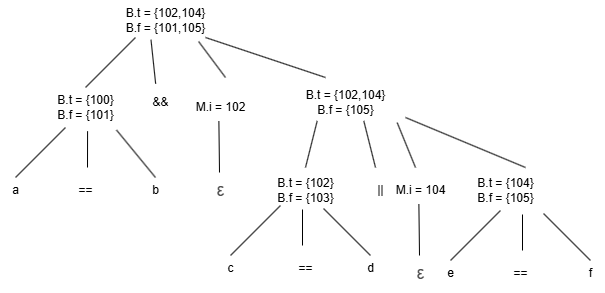

The diagram above was exported from draw.io. Its source (the exported page's mxGraphModel, read from the mxfile embedded in the PNG):
<mxGraphModel dx="1169" dy="585" grid="1" gridSize="10" guides="1" tooltips="1" connect="1" arrows="1" fold="1" page="1" pageScale="1" pageWidth="827" pageHeight="1169" math="0" shadow="0">
  <root>
    <mxCell id="0" />
    <mxCell id="1" parent="0" />
    <mxCell id="YKwO76LN3tTEyS7n9lOR-1" value="B.t = {102,104}&lt;div&gt;B.f = {101,105}&lt;/div&gt;" style="text;html=1;align=center;verticalAlign=middle;resizable=0;points=[];autosize=1;strokeColor=none;fillColor=none;" vertex="1" parent="1">
      <mxGeometry x="240" y="123" width="100" height="40" as="geometry" />
    </mxCell>
    <mxCell id="YKwO76LN3tTEyS7n9lOR-2" value="" style="endArrow=none;html=1;rounded=0;" edge="1" parent="1">
      <mxGeometry width="50" height="50" relative="1" as="geometry">
        <mxPoint x="210" y="210" as="sourcePoint" />
        <mxPoint x="260" y="160" as="targetPoint" />
      </mxGeometry>
    </mxCell>
    <mxCell id="YKwO76LN3tTEyS7n9lOR-3" value="B.t = {100}&lt;div&gt;B.f = {101}&lt;/div&gt;" style="text;html=1;align=center;verticalAlign=middle;resizable=0;points=[];autosize=1;strokeColor=none;fillColor=none;" vertex="1" parent="1">
      <mxGeometry x="170" y="210" width="80" height="40" as="geometry" />
    </mxCell>
    <mxCell id="YKwO76LN3tTEyS7n9lOR-4" value="" style="endArrow=none;html=1;rounded=0;" edge="1" parent="1">
      <mxGeometry width="50" height="50" relative="1" as="geometry">
        <mxPoint x="140" y="300" as="sourcePoint" />
        <mxPoint x="190" y="250" as="targetPoint" />
      </mxGeometry>
    </mxCell>
    <mxCell id="YKwO76LN3tTEyS7n9lOR-5" value="" style="endArrow=none;html=1;rounded=0;entryX=0.526;entryY=1.093;entryDx=0;entryDy=0;entryPerimeter=0;" edge="1" parent="1" target="YKwO76LN3tTEyS7n9lOR-3">
      <mxGeometry width="50" height="50" relative="1" as="geometry">
        <mxPoint x="212" y="290" as="sourcePoint" />
        <mxPoint x="240" y="270" as="targetPoint" />
      </mxGeometry>
    </mxCell>
    <mxCell id="YKwO76LN3tTEyS7n9lOR-6" value="" style="endArrow=none;html=1;rounded=0;entryX=0.888;entryY=1.064;entryDx=0;entryDy=0;entryPerimeter=0;" edge="1" parent="1" target="YKwO76LN3tTEyS7n9lOR-3">
      <mxGeometry width="50" height="50" relative="1" as="geometry">
        <mxPoint x="280" y="300" as="sourcePoint" />
        <mxPoint x="300" y="290" as="targetPoint" />
      </mxGeometry>
    </mxCell>
    <mxCell id="YKwO76LN3tTEyS7n9lOR-7" value="a" style="text;html=1;align=center;verticalAlign=middle;resizable=0;points=[];autosize=1;strokeColor=none;fillColor=none;" vertex="1" parent="1">
      <mxGeometry x="125" y="298" width="30" height="30" as="geometry" />
    </mxCell>
    <mxCell id="YKwO76LN3tTEyS7n9lOR-8" value="==" style="text;html=1;align=center;verticalAlign=middle;resizable=0;points=[];autosize=1;strokeColor=none;fillColor=none;" vertex="1" parent="1">
      <mxGeometry x="190" y="298" width="40" height="30" as="geometry" />
    </mxCell>
    <mxCell id="YKwO76LN3tTEyS7n9lOR-9" value="b" style="text;html=1;align=center;verticalAlign=middle;resizable=0;points=[];autosize=1;strokeColor=none;fillColor=none;" vertex="1" parent="1">
      <mxGeometry x="265" y="298" width="30" height="30" as="geometry" />
    </mxCell>
    <mxCell id="YKwO76LN3tTEyS7n9lOR-11" value="&amp;amp;&amp;amp;" style="text;html=1;align=center;verticalAlign=middle;resizable=0;points=[];autosize=1;strokeColor=none;fillColor=none;" vertex="1" parent="1">
      <mxGeometry x="265" y="210" width="40" height="30" as="geometry" />
    </mxCell>
    <mxCell id="YKwO76LN3tTEyS7n9lOR-12" value="" style="endArrow=none;html=1;rounded=0;entryX=0.831;entryY=1.025;entryDx=0;entryDy=0;entryPerimeter=0;" edge="1" parent="1" target="YKwO76LN3tTEyS7n9lOR-1">
      <mxGeometry width="50" height="50" relative="1" as="geometry">
        <mxPoint x="350" y="200" as="sourcePoint" />
        <mxPoint x="370" y="200" as="targetPoint" />
      </mxGeometry>
    </mxCell>
    <mxCell id="YKwO76LN3tTEyS7n9lOR-14" value="" style="endArrow=none;html=1;rounded=0;entryX=0.355;entryY=0.982;entryDx=0;entryDy=0;entryPerimeter=0;exitX=0.379;exitY=-0.124;exitDx=0;exitDy=0;exitPerimeter=0;" edge="1" parent="1" source="YKwO76LN3tTEyS7n9lOR-11" target="YKwO76LN3tTEyS7n9lOR-1">
      <mxGeometry width="50" height="50" relative="1" as="geometry">
        <mxPoint x="240" y="220" as="sourcePoint" />
        <mxPoint x="290" y="170" as="targetPoint" />
      </mxGeometry>
    </mxCell>
    <mxCell id="YKwO76LN3tTEyS7n9lOR-15" value="M.i = 102" style="text;html=1;align=center;verticalAlign=middle;resizable=0;points=[];autosize=1;strokeColor=none;fillColor=none;" vertex="1" parent="1">
      <mxGeometry x="310" y="215" width="70" height="30" as="geometry" />
    </mxCell>
    <mxCell id="YKwO76LN3tTEyS7n9lOR-16" value="" style="endArrow=none;html=1;rounded=0;entryX=0.477;entryY=0.962;entryDx=0;entryDy=0;entryPerimeter=0;" edge="1" parent="1" target="YKwO76LN3tTEyS7n9lOR-15">
      <mxGeometry width="50" height="50" relative="1" as="geometry">
        <mxPoint x="344" y="295" as="sourcePoint" />
        <mxPoint x="360" y="265" as="targetPoint" />
      </mxGeometry>
    </mxCell>
    <mxCell id="YKwO76LN3tTEyS7n9lOR-18" value="&lt;span style=&quot;color: rgb(77, 77, 77); font-family: -apple-system, &amp;quot;SF UI Text&amp;quot;, Arial, &amp;quot;PingFang SC&amp;quot;, &amp;quot;Hiragino Sans GB&amp;quot;, &amp;quot;Microsoft YaHei&amp;quot;, &amp;quot;WenQuanYi Micro Hei&amp;quot;, sans-serif; font-size: large; font-variant-ligatures: no-common-ligatures; text-align: start; text-wrap: wrap; background-color: rgb(255, 255, 255);&quot;&gt;ε&lt;/span&gt;" style="text;html=1;align=center;verticalAlign=middle;resizable=0;points=[];autosize=1;strokeColor=none;fillColor=none;" vertex="1" parent="1">
      <mxGeometry x="330" y="293" width="30" height="40" as="geometry" />
    </mxCell>
    <mxCell id="YKwO76LN3tTEyS7n9lOR-19" value="" style="endArrow=none;html=1;rounded=0;" edge="1" parent="1">
      <mxGeometry width="50" height="50" relative="1" as="geometry">
        <mxPoint x="450" y="200" as="sourcePoint" />
        <mxPoint x="330" y="160" as="targetPoint" />
      </mxGeometry>
    </mxCell>
    <mxCell id="YKwO76LN3tTEyS7n9lOR-20" value="B.t = {102,104}&lt;div&gt;B.f = {105}&lt;/div&gt;" style="text;html=1;align=center;verticalAlign=middle;resizable=0;points=[];autosize=1;strokeColor=none;fillColor=none;" vertex="1" parent="1">
      <mxGeometry x="420" y="205" width="100" height="40" as="geometry" />
    </mxCell>
    <mxCell id="YKwO76LN3tTEyS7n9lOR-21" value="" style="endArrow=none;html=1;rounded=0;entryX=0.217;entryY=0.961;entryDx=0;entryDy=0;entryPerimeter=0;" edge="1" parent="1" target="YKwO76LN3tTEyS7n9lOR-20">
      <mxGeometry width="50" height="50" relative="1" as="geometry">
        <mxPoint x="430" y="290" as="sourcePoint" />
        <mxPoint x="450" y="260" as="targetPoint" />
      </mxGeometry>
    </mxCell>
    <mxCell id="YKwO76LN3tTEyS7n9lOR-22" value="B.t = {102}&lt;div&gt;B.f = {103}&lt;/div&gt;" style="text;html=1;align=center;verticalAlign=middle;resizable=0;points=[];autosize=1;strokeColor=none;fillColor=none;" vertex="1" parent="1">
      <mxGeometry x="390" y="293" width="80" height="40" as="geometry" />
    </mxCell>
    <mxCell id="YKwO76LN3tTEyS7n9lOR-23" value="" style="endArrow=none;html=1;rounded=0;entryX=0.683;entryY=0.961;entryDx=0;entryDy=0;entryPerimeter=0;" edge="1" parent="1" target="YKwO76LN3tTEyS7n9lOR-20">
      <mxGeometry width="50" height="50" relative="1" as="geometry">
        <mxPoint x="500" y="290" as="sourcePoint" />
        <mxPoint x="550" y="300" as="targetPoint" />
      </mxGeometry>
    </mxCell>
    <mxCell id="YKwO76LN3tTEyS7n9lOR-24" value="||" style="text;html=1;align=center;verticalAlign=middle;resizable=0;points=[];autosize=1;strokeColor=none;fillColor=none;" vertex="1" parent="1">
      <mxGeometry x="490" y="298" width="30" height="30" as="geometry" />
    </mxCell>
    <mxCell id="YKwO76LN3tTEyS7n9lOR-25" value="" style="endArrow=none;html=1;rounded=0;exitX=1.017;exitY=1.004;exitDx=0;exitDy=0;exitPerimeter=0;" edge="1" parent="1" source="YKwO76LN3tTEyS7n9lOR-20">
      <mxGeometry width="50" height="50" relative="1" as="geometry">
        <mxPoint x="560" y="280" as="sourcePoint" />
        <mxPoint x="540" y="290" as="targetPoint" />
      </mxGeometry>
    </mxCell>
    <mxCell id="YKwO76LN3tTEyS7n9lOR-26" value="M.i = 104" style="text;html=1;align=center;verticalAlign=middle;resizable=0;points=[];autosize=1;strokeColor=none;fillColor=none;" vertex="1" parent="1">
      <mxGeometry x="510" y="298" width="70" height="30" as="geometry" />
    </mxCell>
    <mxCell id="YKwO76LN3tTEyS7n9lOR-27" value="" style="endArrow=none;html=1;rounded=0;entryX=0.477;entryY=0.962;entryDx=0;entryDy=0;entryPerimeter=0;" edge="1" parent="1" target="YKwO76LN3tTEyS7n9lOR-26">
      <mxGeometry width="50" height="50" relative="1" as="geometry">
        <mxPoint x="544" y="378" as="sourcePoint" />
        <mxPoint x="560" y="348" as="targetPoint" />
      </mxGeometry>
    </mxCell>
    <mxCell id="YKwO76LN3tTEyS7n9lOR-28" value="&lt;span style=&quot;color: rgb(77, 77, 77); font-family: -apple-system, &amp;quot;SF UI Text&amp;quot;, Arial, &amp;quot;PingFang SC&amp;quot;, &amp;quot;Hiragino Sans GB&amp;quot;, &amp;quot;Microsoft YaHei&amp;quot;, &amp;quot;WenQuanYi Micro Hei&amp;quot;, sans-serif; font-size: large; font-variant-ligatures: no-common-ligatures; text-align: start; text-wrap: wrap; background-color: rgb(255, 255, 255);&quot;&gt;ε&lt;/span&gt;" style="text;html=1;align=center;verticalAlign=middle;resizable=0;points=[];autosize=1;strokeColor=none;fillColor=none;" vertex="1" parent="1">
      <mxGeometry x="530" y="376" width="30" height="40" as="geometry" />
    </mxCell>
    <mxCell id="YKwO76LN3tTEyS7n9lOR-29" value="" style="endArrow=none;html=1;rounded=0;" edge="1" parent="1">
      <mxGeometry width="50" height="50" relative="1" as="geometry">
        <mxPoint x="650" y="290" as="sourcePoint" />
        <mxPoint x="530" y="240" as="targetPoint" />
      </mxGeometry>
    </mxCell>
    <mxCell id="YKwO76LN3tTEyS7n9lOR-30" value="B.t = {104}&lt;div&gt;B.f = {105}&lt;/div&gt;" style="text;html=1;align=center;verticalAlign=middle;resizable=0;points=[];autosize=1;strokeColor=none;fillColor=none;" vertex="1" parent="1">
      <mxGeometry x="590" y="293" width="80" height="40" as="geometry" />
    </mxCell>
    <mxCell id="YKwO76LN3tTEyS7n9lOR-31" value="" style="endArrow=none;html=1;rounded=0;" edge="1" parent="1">
      <mxGeometry width="50" height="50" relative="1" as="geometry">
        <mxPoint x="355" y="378" as="sourcePoint" />
        <mxPoint x="405" y="328" as="targetPoint" />
      </mxGeometry>
    </mxCell>
    <mxCell id="YKwO76LN3tTEyS7n9lOR-32" value="" style="endArrow=none;html=1;rounded=0;entryX=0.526;entryY=1.093;entryDx=0;entryDy=0;entryPerimeter=0;" edge="1" parent="1">
      <mxGeometry width="50" height="50" relative="1" as="geometry">
        <mxPoint x="427" y="368" as="sourcePoint" />
        <mxPoint x="427" y="332" as="targetPoint" />
      </mxGeometry>
    </mxCell>
    <mxCell id="YKwO76LN3tTEyS7n9lOR-33" value="" style="endArrow=none;html=1;rounded=0;entryX=0.888;entryY=1.064;entryDx=0;entryDy=0;entryPerimeter=0;" edge="1" parent="1">
      <mxGeometry width="50" height="50" relative="1" as="geometry">
        <mxPoint x="495" y="378" as="sourcePoint" />
        <mxPoint x="448" y="331" as="targetPoint" />
      </mxGeometry>
    </mxCell>
    <mxCell id="YKwO76LN3tTEyS7n9lOR-34" value="c" style="text;html=1;align=center;verticalAlign=middle;resizable=0;points=[];autosize=1;strokeColor=none;fillColor=none;" vertex="1" parent="1">
      <mxGeometry x="340" y="376" width="30" height="30" as="geometry" />
    </mxCell>
    <mxCell id="YKwO76LN3tTEyS7n9lOR-35" value="==" style="text;html=1;align=center;verticalAlign=middle;resizable=0;points=[];autosize=1;strokeColor=none;fillColor=none;" vertex="1" parent="1">
      <mxGeometry x="410" y="376" width="40" height="30" as="geometry" />
    </mxCell>
    <mxCell id="YKwO76LN3tTEyS7n9lOR-36" value="d" style="text;html=1;align=center;verticalAlign=middle;resizable=0;points=[];autosize=1;strokeColor=none;fillColor=none;" vertex="1" parent="1">
      <mxGeometry x="480" y="376" width="30" height="30" as="geometry" />
    </mxCell>
    <mxCell id="YKwO76LN3tTEyS7n9lOR-37" value="" style="endArrow=none;html=1;rounded=0;" edge="1" parent="1">
      <mxGeometry width="50" height="50" relative="1" as="geometry">
        <mxPoint x="575" y="383" as="sourcePoint" />
        <mxPoint x="625" y="333" as="targetPoint" />
      </mxGeometry>
    </mxCell>
    <mxCell id="YKwO76LN3tTEyS7n9lOR-38" value="" style="endArrow=none;html=1;rounded=0;entryX=0.526;entryY=1.093;entryDx=0;entryDy=0;entryPerimeter=0;" edge="1" parent="1">
      <mxGeometry width="50" height="50" relative="1" as="geometry">
        <mxPoint x="647" y="373" as="sourcePoint" />
        <mxPoint x="647" y="337" as="targetPoint" />
      </mxGeometry>
    </mxCell>
    <mxCell id="YKwO76LN3tTEyS7n9lOR-39" value="" style="endArrow=none;html=1;rounded=0;entryX=0.888;entryY=1.064;entryDx=0;entryDy=0;entryPerimeter=0;" edge="1" parent="1">
      <mxGeometry width="50" height="50" relative="1" as="geometry">
        <mxPoint x="715" y="383" as="sourcePoint" />
        <mxPoint x="668" y="336" as="targetPoint" />
      </mxGeometry>
    </mxCell>
    <mxCell id="YKwO76LN3tTEyS7n9lOR-40" value="e" style="text;html=1;align=center;verticalAlign=middle;resizable=0;points=[];autosize=1;strokeColor=none;fillColor=none;" vertex="1" parent="1">
      <mxGeometry x="560" y="381" width="30" height="30" as="geometry" />
    </mxCell>
    <mxCell id="YKwO76LN3tTEyS7n9lOR-41" value="==" style="text;html=1;align=center;verticalAlign=middle;resizable=0;points=[];autosize=1;strokeColor=none;fillColor=none;" vertex="1" parent="1">
      <mxGeometry x="625" y="381" width="40" height="30" as="geometry" />
    </mxCell>
    <mxCell id="YKwO76LN3tTEyS7n9lOR-42" value="f" style="text;html=1;align=center;verticalAlign=middle;resizable=0;points=[];autosize=1;strokeColor=none;fillColor=none;" vertex="1" parent="1">
      <mxGeometry x="700" y="381" width="30" height="30" as="geometry" />
    </mxCell>
  </root>
</mxGraphModel>